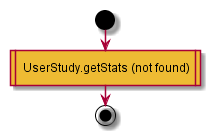

The diagram above was rendered by PlantUML. Its source (embedded in the PNG):
@startuml
start
#eebb33: UserStudy.getStats (not found)|
end;
@enduml